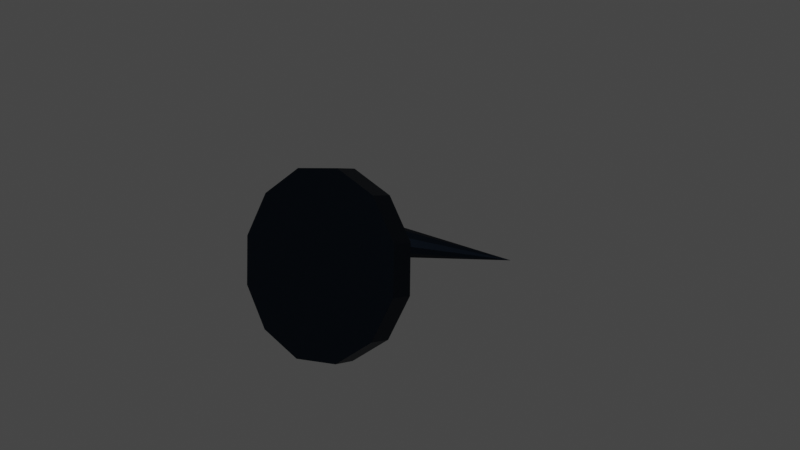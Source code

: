 # Source: Nail.blend  (saved by Blender 2.93.21; exported with 4.5.12 LTS)
import bpy
from mathutils import Matrix  # noqa: F401  (used for matrix-valued properties, if any)

bpy.ops.wm.read_factory_settings(use_empty=True)
scene = bpy.context.scene
scene.name = 'Scene'

# ---- collections
col_collection = bpy.data.collections.new('Collection'); scene.collection.children.link(col_collection)

# ---- materials (node trees are filled in below, after node groups)
mat_metal = bpy.data.materials.new('Metal')
mat_metal.use_transparent_shadow = False

# ---- material node trees
mat_metal.use_nodes = True; mat_metal.node_tree.nodes.clear()
_N = mat_metal.node_tree.nodes; _L = mat_metal.node_tree.links
n0 = _N.new('ShaderNodeBsdfPrincipled'); n0.name = 'Principled BSDF'; n0.location = (10, 300)
n0.distribution = 'GGX'
n0.subsurface_method = 'BURLEY'
n0.inputs[0].default_value = (0.007103, 0.01179, 0.01981, 1.0)
n0.inputs[1].default_value = 1.0
n0.inputs[3].default_value = 1.45
n0.inputs[27].default_value = (0.0, 0.0, 0.0, 1.0)
n0.inputs[28].default_value = 1.0
n1 = _N.new('ShaderNodeOutputMaterial'); n1.name = 'Material Output'; n1.location = (300, 300)
_L.new(n0.outputs[0], n1.inputs[0])
n1.is_active_output = True

# ---- world
world_world = bpy.data.worlds.new('World'); scene.world = world_world
world_world.use_nodes = True; world_world.node_tree.nodes.clear()
_N = world_world.node_tree.nodes; _L = world_world.node_tree.links
n0 = _N.new('ShaderNodeOutputWorld'); n0.name = 'World Output'; n0.location = (300, 300)
n1 = _N.new('ShaderNodeBackground'); n1.name = 'Background'; n1.location = (10, 300)
n1.inputs[0].default_value = (0.05088, 0.05088, 0.05088, 1.0)
_L.new(n1.outputs[0], n0.inputs[0])
n0.is_active_output = True
world_world.color = (0.05088, 0.05088, 0.05088)
world_world.use_sun_shadow = False
world_world.sun_shadow_jitter_overblur = 0.0

# ---- meshes
me_beziercurve_002 = bpy.data.meshes.new('BezierCurve.002')
me_beziercurve_002.from_pydata([(5.96e-08, 0.7491, -0.01652), (-0.5685, 0.166, 0.1415), (-0.5321, 0.1508, 0.1082), (-0.4824, 0.1425, 0.097), (-0.4327, 0.1433, 0.1109), (-0.3963, 0.153, 0.1462), (-0.383, 0.1689, 0.1935), (-0.3963, 0.1869, 0.24), (-0.4327, 0.2021, 0.2733), (-0.4824, 0.2104, 0.2845), (-0.5321, 0.2096, 0.2706), (-0.5685, 0.1999, 0.2353), (-0.5818, 0.1839, 0.1881), (-0.2635, -0.3964, 0.3371), (-0.2229, -0.4007, 0.2941), (-0.1674, -0.3924, 0.2747), (-0.1119, -0.3735, 0.2842), (-0.0713, -0.3493, 0.3201), (-0.05644, -0.3262, 0.3727), (-0.0713, -0.3103, 0.4279), (-0.1119, -0.3059, 0.471), (-0.1674, -0.3143, 0.4904), (-0.2229, -0.3331, 0.4808), (-0.2635, -0.3574, 0.445), (-0.2784, -0.3805, 0.3924), (-0.2595, -0.4923, 0.3762), (-0.2206, -0.5055, 0.3396), (-0.1674, -0.5104, 0.3262), (-0.1142, -0.5055, 0.3396), (-0.07528, -0.4923, 0.3762), (-0.06103, -0.4742, 0.4263), (-0.07528, -0.4561, 0.4763), (-0.1142, -0.4428, 0.5129), (-0.1674, -0.438, 0.5263), (-0.2206, -0.4428, 0.5129), (-0.2595, -0.4561, 0.4763), (-0.2738, -0.4742, 0.4263), (-0.5615, -0.5516, 0.2123), (-0.6225, -0.4742, 0.4263), (-0.3949, -0.6083, 0.0557), (-0.1674, -0.629, -0.001623), (0.06012, -0.6083, 0.0557), (0.2267, -0.5516, 0.2123), (0.2876, -0.4742, 0.4263), (0.2267, -0.3967, 0.6402), (0.06012, -0.34, 0.7968), (-0.1674, -0.3193, 0.8541), (-0.3949, -0.34, 0.7968), (-0.5615, -0.3967, 0.6402), (-0.5615, -0.6648, 0.2533), (-0.6225, -0.5873, 0.4672), (-0.3949, -0.7215, 0.09666), (-0.1674, -0.7422, 0.03933), (0.06012, -0.7215, 0.09666), (0.2267, -0.6648, 0.2533), (0.2876, -0.5873, 0.4672), (0.2267, -0.5099, 0.6812), (0.06012, -0.4532, 0.8378), (-0.1674, -0.4324, 0.8951), (-0.3949, -0.4532, 0.8378), (-0.5615, -0.5099, 0.6812)], [], [(0, 1, 12), (0, 2, 1), (0, 3, 2), (0, 4, 3), (0, 5, 4), (0, 6, 5), (0, 7, 6), (0, 8, 7), (0, 9, 8), (0, 10, 9), (0, 11, 10), (0, 12, 11), (1, 13, 24, 12), (2, 14, 13, 1), (3, 15, 14, 2), (4, 16, 15, 3), (5, 17, 16, 4), (6, 18, 17, 5), (7, 19, 18, 6), (8, 20, 19, 7), (9, 21, 20, 8), (10, 22, 21, 9), (11, 23, 22, 10), (12, 24, 23, 11), (13, 25, 36, 24), (14, 26, 25, 13), (15, 27, 26, 14), (16, 28, 27, 15), (17, 29, 28, 16), (18, 30, 29, 17), (19, 31, 30, 18), (20, 32, 31, 19), (21, 33, 32, 20), (22, 34, 33, 21), (23, 35, 34, 22), (24, 36, 35, 23), (30, 31, 44, 43), (38, 37, 49, 50), (25, 26, 39, 37), (36, 25, 37, 38), (32, 33, 46, 45), (27, 28, 41, 40), (34, 35, 48, 47), (29, 30, 43, 42), (31, 32, 45, 44), (35, 36, 38, 48), (26, 27, 40, 39), (33, 34, 47, 46), (28, 29, 42, 41), (50, 49, 51, 52, 53, 54, 55, 56, 57, 58, 59, 60), (44, 45, 57, 56), (41, 42, 54, 53), (48, 38, 50, 60), (37, 39, 51, 49), (45, 46, 58, 57), (42, 43, 55, 54), (39, 40, 52, 51), (46, 47, 59, 58), (43, 44, 56, 55), (40, 41, 53, 52), (47, 48, 60, 59)])
_uv = me_beziercurve_002.uv_layers.new(name='UVMap')
_uv.uv.foreach_set('vector', [0.0, 1.0, 0.3333, 1.0, 0.3333, 0.9167, 0.0, 0.08333, 0.3333, 0.08333, 0.3333, 0.0, 0.0, 0.1667, 0.3333, 0.1667, 0.3333, 0.08333, 0.0, 0.25, 0.3333, 0.25, 0.3333, 0.1667, 0.0, 0.3333, 0.3333, 0.3333, 0.3333, 0.25, 0.0, 0.4167, 0.3333, 0.4167, 0.3333, 0.3333, 0.0, 0.5, 0.3333, 0.5, 0.3333, 0.4167, 0.0, 0.5833, 0.3333, 0.5833, 0.3333, 0.5, 0.0, 0.6667, 0.3333, 0.6667, 0.3333, 0.5833, 0.0, 0.75, 0.3333, 0.75, 0.3333, 0.6667, 0.0, 0.8333, 0.3333, 0.8333, 0.3333, 0.75, 0.0, 0.9167, 0.3333, 0.9167, 0.3333, 0.8333, 0.3333, 1.0, 0.6667, 1.0, 0.6667, 0.9167, 0.3333, 0.9167, 0.3333, 0.08333, 0.6667, 0.08333, 0.6667, 0.0, 0.3333, 0.0, 0.3333, 0.1667, 0.6667, 0.1667, 0.6667, 0.08333, 0.3333, 0.08333, 0.3333, 0.25, 0.6667, 0.25, 0.6667, 0.1667, 0.3333, 0.1667, 0.3333, 0.3333, 0.6667, 0.3333, 0.6667, 0.25, 0.3333, 0.25, 0.3333, 0.4167, 0.6667, 0.4167, 0.6667, 0.3333, 0.3333, 0.3333, 0.3333, 0.5, 0.6667, 0.5, 0.6667, 0.4167, 0.3333, 0.4167, 0.3333, 0.5833, 0.6667, 0.5833, 0.6667, 0.5, 0.3333, 0.5, 0.3333, 0.6667, 0.6667, 0.6667, 0.6667, 0.5833, 0.3333, 0.5833, 0.3333, 0.75, 0.6667, 0.75, 0.6667, 0.6667, 0.3333, 0.6667, 0.3333, 0.8333, 0.6667, 0.8333, 0.6667, 0.75, 0.3333, 0.75, 0.3333, 0.9167, 0.6667, 0.9167, 0.6667, 0.8333, 0.3333, 0.8333, 0.6667, 1.0, 1.0, 1.0, 1.0, 0.9167, 0.6667, 0.9167, 0.6667, 0.08333, 1.0, 0.08333, 1.0, 0.0, 0.6667, 0.0, 0.6667, 0.1667, 1.0, 0.1667, 1.0, 0.08333, 0.6667, 0.08333, 0.6667, 0.25, 1.0, 0.25, 1.0, 0.1667, 0.6667, 0.1667, 0.6667, 0.3333, 1.0, 0.3333, 1.0, 0.25, 0.6667, 0.25, 0.6667, 0.4167, 1.0, 0.4167, 1.0, 0.3333, 0.6667, 0.3333, 0.6667, 0.5, 1.0, 0.5, 1.0, 0.4167, 0.6667, 0.4167, 0.6667, 0.5833, 1.0, 0.5833, 1.0, 0.5, 0.6667, 0.5, 0.6667, 0.6667, 1.0, 0.6667, 1.0, 0.5833, 0.6667, 0.5833, 0.6667, 0.75, 1.0, 0.75, 1.0, 0.6667, 0.6667, 0.6667, 0.6667, 0.8333, 1.0, 0.8333, 1.0, 0.75, 0.6667, 0.75, 0.6667, 0.9167, 1.0, 0.9167, 1.0, 0.8333, 0.6667, 0.8333, 1.0, 0.4167, 1.0, 0.5, 1.0, 0.5, 1.0, 0.4167, 1.0, 0.9167, 1.0, 1.0, 1.0, 1.0, 1.0, 0.9167, 1.0, 0.0, 1.0, 0.08333, 1.0, 0.08333, 1.0, 0.0, 1.0, 0.9167, 1.0, 1.0, 1.0, 1.0, 1.0, 0.9167, 1.0, 0.5833, 1.0, 0.6667, 1.0, 0.6667, 1.0, 0.5833, 1.0, 0.1667, 1.0, 0.25, 1.0, 0.25, 1.0, 0.1667, 1.0, 0.75, 1.0, 0.8333, 1.0, 0.8333, 1.0, 0.75, 1.0, 0.3333, 1.0, 0.4167, 1.0, 0.4167, 1.0, 0.3333, 1.0, 0.5, 1.0, 0.5833, 1.0, 0.5833, 1.0, 0.5, 1.0, 0.8333, 1.0, 0.9167, 1.0, 0.9167, 1.0, 0.8333, 1.0, 0.08333, 1.0, 0.1667, 1.0, 0.1667, 1.0, 0.08333, 1.0, 0.6667, 1.0, 0.75, 1.0, 0.75, 1.0, 0.6667, 1.0, 0.25, 1.0, 0.3333, 1.0, 0.3333, 1.0, 0.25, 1.0, 0.9167, 1.0, 0.0, 1.0, 0.08333, 1.0, 0.1667, 1.0, 0.25, 1.0, 0.3333, 1.0, 0.4167, 1.0, 0.5, 1.0, 0.5833, 1.0, 0.6667, 1.0, 0.75, 1.0, 0.8333, 1.0, 0.5, 1.0, 0.5833, 1.0, 0.5833, 1.0, 0.5, 1.0, 0.25, 1.0, 0.3333, 1.0, 0.3333, 1.0, 0.25, 1.0, 0.8333, 1.0, 0.9167, 1.0, 0.9167, 1.0, 0.8333, 1.0, 0.0, 1.0, 0.08333, 1.0, 0.08333, 1.0, 0.0, 1.0, 0.5833, 1.0, 0.6667, 1.0, 0.6667, 1.0, 0.5833, 1.0, 0.3333, 1.0, 0.4167, 1.0, 0.4167, 1.0, 0.3333, 1.0, 0.08333, 1.0, 0.1667, 1.0, 0.1667, 1.0, 0.08333, 1.0, 0.6667, 1.0, 0.75, 1.0, 0.75, 1.0, 0.6667, 1.0, 0.4167, 1.0, 0.5, 1.0, 0.5, 1.0, 0.4167, 1.0, 0.1667, 1.0, 0.25, 1.0, 0.25, 1.0, 0.1667, 1.0, 0.75, 1.0, 0.8333, 1.0, 0.8333, 1.0, 0.75])
me_beziercurve_002.materials.append(mat_metal)
me_beziercurve_002.use_remesh_fix_poles = True
me_beziercurve_002.use_remesh_preserve_attributes = False
me_beziercurve_002.update()

# ---- objects
ob_nail = bpy.data.objects.new('Nail', me_beziercurve_002)

# ---- transforms, parenting, visibility, modifiers, constraints
ob_nail.location = (-2.216e-16, 0.0, -2.095e-09)
ob_nail.scale = (0.05954, 0.05954, 0.05954)

# ---- collection membership
col_collection.objects.link(ob_nail)

# ---- scene / render settings (as saved in the file)
scene.frame_start = 1; scene.frame_end = 250; scene.frame_set(1)
scene.render.engine = 'BLENDER_EEVEE_NEXT'
scene.cycles.use_denoising = False
scene.cycles.samples = 128
scene.cycles.sampling_pattern = 'TABULATED_SOBOL'
scene.cycles.use_adaptive_sampling = False
scene.cycles.use_light_tree = False
scene.view_settings.view_transform = 'Filmic'
bpy.context.view_layer.update()

# ---- added for rendering (the .blend has no active camera and no usable light): camera, sun
cam_auto = bpy.data.cameras.new('AutoCamera')
cam_auto.lens = 50.0
cam_auto.sensor_width = 36.0
cam_auto.clip_end = 1000.0
ob_auto_camera = bpy.data.objects.new('AutoCamera', cam_auto)
scene.collection.objects.link(ob_auto_camera)
ob_auto_camera.location = (0.175077, -0.221848, 0.174193)
ob_auto_camera.rotation_euler = (1.09748, -7.21219e-08, 0.694738)
scene.camera = ob_auto_camera
light_auto_sun = bpy.data.lights.new('AutoSun', 'SUN')
light_auto_sun.energy = 3.0
light_auto_sun.angle = 0.0523599
ob_auto_sun = bpy.data.objects.new('AutoSun', light_auto_sun)
scene.collection.objects.link(ob_auto_sun)
ob_auto_sun.rotation_euler = (0.872665, 0.174533, 0.523599)
bpy.context.view_layer.update()
